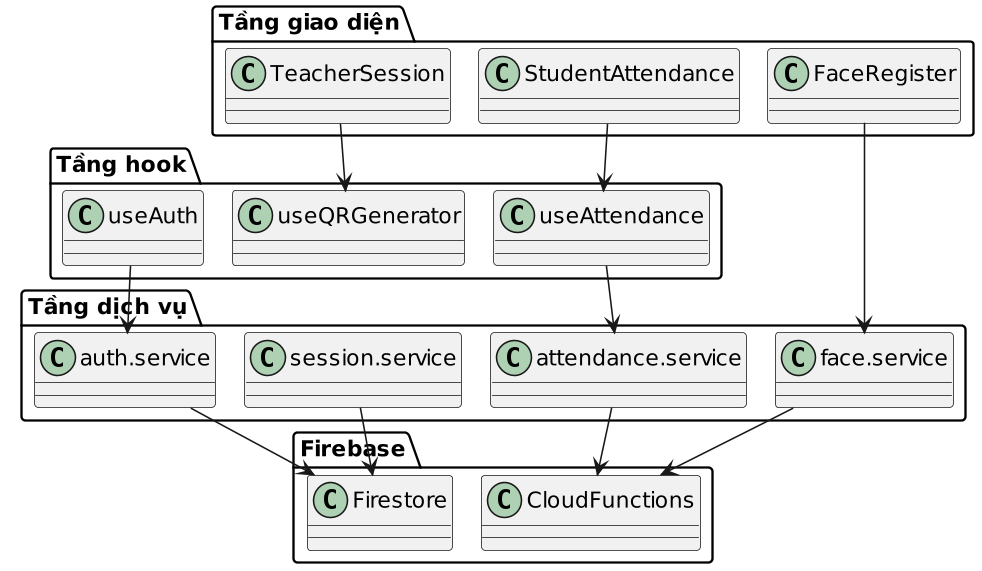

The diagram above was rendered by PlantUML. Its source (embedded in the PNG):
@startuml class_layer
!pragma layout smetana
skinparam dpi 150
skinparam defaultFontName "DejaVu Sans"
skinparam shadowing false

package "Tầng giao diện" {
  class StudentAttendance
  class TeacherSession
  class FaceRegister
}
package "Tầng hook" {
  class useAttendance
  class useQRGenerator
  class useAuth
}
package "Tầng dịch vụ" {
  class "attendance.service" as attsvc
  class "session.service" as sesssvc
  class "face.service" as facesvc
  class "auth.service" as authsvc
}
package "Firebase" {
  class Firestore
  class CloudFunctions
}

StudentAttendance --> useAttendance
TeacherSession --> useQRGenerator
FaceRegister --> facesvc
useAttendance --> attsvc
useAuth --> authsvc
attsvc --> CloudFunctions
sesssvc --> Firestore
facesvc --> CloudFunctions
authsvc --> Firestore
@enduml